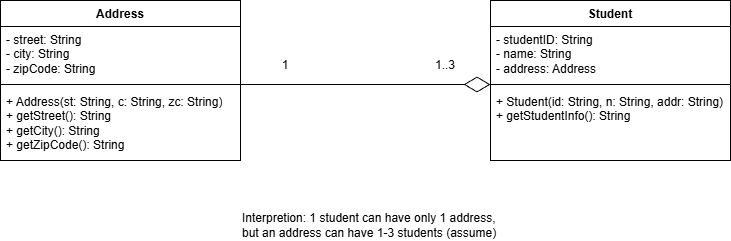

The diagram above was exported from draw.io. Its source (the exported page's mxGraphModel, read from the mxfile embedded in the PNG):
<mxGraphModel dx="1226" dy="628" grid="1" gridSize="10" guides="1" tooltips="1" connect="1" arrows="1" fold="1" page="1" pageScale="1" pageWidth="827" pageHeight="1169" math="0" shadow="0">
  <root>
    <mxCell id="0" />
    <mxCell id="1" parent="0" />
    <mxCell id="W01wn0hLB8R5cpjwsALh-1" parent="1" style="swimlane;fontStyle=1;align=center;verticalAlign=top;childLayout=stackLayout;horizontal=1;startSize=26;horizontalStack=0;resizeParent=1;resizeParentMax=0;resizeLast=0;collapsible=1;marginBottom=0;whiteSpace=wrap;html=1;" value="Address" vertex="1">
      <mxGeometry height="160" width="240" x="70" y="90" as="geometry" />
    </mxCell>
    <mxCell id="W01wn0hLB8R5cpjwsALh-2" parent="W01wn0hLB8R5cpjwsALh-1" style="text;strokeColor=none;fillColor=none;align=left;verticalAlign=top;spacingLeft=4;spacingRight=4;overflow=hidden;rotatable=0;points=[[0,0.5],[1,0.5]];portConstraint=eastwest;whiteSpace=wrap;html=1;" value="- street: String&lt;div&gt;- city: String&lt;/div&gt;&lt;div&gt;- zipCode: String&lt;/div&gt;" vertex="1">
      <mxGeometry height="54" width="240" y="26" as="geometry" />
    </mxCell>
    <mxCell id="W01wn0hLB8R5cpjwsALh-3" parent="W01wn0hLB8R5cpjwsALh-1" style="line;strokeWidth=1;fillColor=none;align=left;verticalAlign=middle;spacingTop=-1;spacingLeft=3;spacingRight=3;rotatable=0;labelPosition=right;points=[];portConstraint=eastwest;strokeColor=inherit;" value="" vertex="1">
      <mxGeometry height="8" width="240" y="80" as="geometry" />
    </mxCell>
    <mxCell id="W01wn0hLB8R5cpjwsALh-4" parent="W01wn0hLB8R5cpjwsALh-1" style="text;strokeColor=none;fillColor=none;align=left;verticalAlign=top;spacingLeft=4;spacingRight=4;overflow=hidden;rotatable=0;points=[[0,0.5],[1,0.5]];portConstraint=eastwest;whiteSpace=wrap;html=1;" value="+ Address(st: String, c: String, zc: String)&lt;div&gt;+ getStreet(): String&lt;/div&gt;&lt;div&gt;+&amp;nbsp;&lt;span style=&quot;background-color: transparent; color: light-dark(rgb(0, 0, 0), rgb(255, 255, 255));&quot;&gt;getCity(): String&lt;/span&gt;&lt;/div&gt;&lt;div&gt;+&amp;nbsp;&lt;span style=&quot;color: light-dark(rgb(0, 0, 0), rgb(255, 255, 255)); background-color: transparent;&quot;&gt;getZipCode(): String&lt;/span&gt;&lt;span style=&quot;background-color: transparent; color: light-dark(rgb(0, 0, 0), rgb(255, 255, 255));&quot;&gt;&lt;/span&gt;&lt;/div&gt;" vertex="1">
      <mxGeometry height="72" width="240" y="88" as="geometry" />
    </mxCell>
    <mxCell id="W01wn0hLB8R5cpjwsALh-5" parent="1" style="swimlane;fontStyle=1;align=center;verticalAlign=top;childLayout=stackLayout;horizontal=1;startSize=26;horizontalStack=0;resizeParent=1;resizeParentMax=0;resizeLast=0;collapsible=1;marginBottom=0;whiteSpace=wrap;html=1;" value="Student" vertex="1">
      <mxGeometry height="160" width="240" x="560" y="90" as="geometry" />
    </mxCell>
    <mxCell id="W01wn0hLB8R5cpjwsALh-6" parent="W01wn0hLB8R5cpjwsALh-5" style="text;strokeColor=none;fillColor=none;align=left;verticalAlign=top;spacingLeft=4;spacingRight=4;overflow=hidden;rotatable=0;points=[[0,0.5],[1,0.5]];portConstraint=eastwest;whiteSpace=wrap;html=1;" value="- studentID: String&lt;div&gt;- name: String&lt;/div&gt;&lt;div&gt;- address: Address&lt;/div&gt;" vertex="1">
      <mxGeometry height="54" width="240" y="26" as="geometry" />
    </mxCell>
    <mxCell id="W01wn0hLB8R5cpjwsALh-7" parent="W01wn0hLB8R5cpjwsALh-5" style="line;strokeWidth=1;fillColor=none;align=left;verticalAlign=middle;spacingTop=-1;spacingLeft=3;spacingRight=3;rotatable=0;labelPosition=right;points=[];portConstraint=eastwest;strokeColor=inherit;" value="" vertex="1">
      <mxGeometry height="8" width="240" y="80" as="geometry" />
    </mxCell>
    <mxCell id="W01wn0hLB8R5cpjwsALh-8" parent="W01wn0hLB8R5cpjwsALh-5" style="text;strokeColor=none;fillColor=none;align=left;verticalAlign=top;spacingLeft=4;spacingRight=4;overflow=hidden;rotatable=0;points=[[0,0.5],[1,0.5]];portConstraint=eastwest;whiteSpace=wrap;html=1;" value="+ Student(id: String, n: String, addr: String)&lt;div&gt;+ getStudentInfo(): String&lt;br&gt;&lt;/div&gt;" vertex="1">
      <mxGeometry height="72" width="240" y="88" as="geometry" />
    </mxCell>
    <mxCell id="W01wn0hLB8R5cpjwsALh-13" edge="1" parent="1" style="endArrow=diamondThin;endFill=0;endSize=24;html=1;rounded=0;" target="W01wn0hLB8R5cpjwsALh-7" value="">
      <mxGeometry relative="1" width="160" as="geometry">
        <mxPoint x="310" y="174" as="sourcePoint" />
        <mxPoint x="530" y="220" as="targetPoint" />
      </mxGeometry>
    </mxCell>
    <mxCell id="W01wn0hLB8R5cpjwsALh-15" parent="1" style="text;html=1;whiteSpace=wrap;strokeColor=none;fillColor=none;align=center;verticalAlign=middle;rounded=0;" value="1" vertex="1">
      <mxGeometry height="30" width="30" x="340" y="140" as="geometry" />
    </mxCell>
    <mxCell id="W01wn0hLB8R5cpjwsALh-16" parent="1" style="text;html=1;whiteSpace=wrap;strokeColor=none;fillColor=none;align=center;verticalAlign=middle;rounded=0;" value="1..3" vertex="1">
      <mxGeometry height="30" width="30" x="500" y="140" as="geometry" />
    </mxCell>
    <mxCell id="W01wn0hLB8R5cpjwsALh-18" parent="1" style="text;html=1;whiteSpace=wrap;strokeColor=none;fillColor=none;align=left;verticalAlign=middle;rounded=0;" value="Interpretion: 1 student can have only 1 address, but an address can have 1-3 students (assume)" vertex="1">
      <mxGeometry height="30" width="260" x="310" y="300" as="geometry" />
    </mxCell>
  </root>
</mxGraphModel>